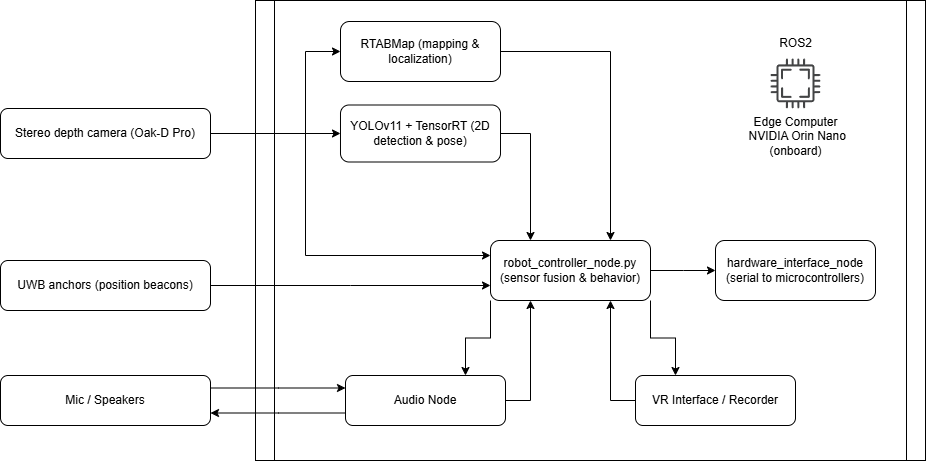

The diagram above was exported from draw.io. Its source (the exported page's mxGraphModel, read from the mxfile embedded in the PNG):
<mxGraphModel dx="1426" dy="743" grid="1" gridSize="10" guides="1" tooltips="1" connect="1" arrows="1" fold="1" page="1" pageScale="1" pageWidth="850" pageHeight="1100" math="0" shadow="0">
  <root>
    <mxCell id="0" />
    <mxCell id="1" parent="0" />
    <mxCell id="7_5TH3Fc7IUPeNM0K5Rv-33" value="" style="shape=process;whiteSpace=wrap;html=1;backgroundOutline=1;size=0.028089887640449437;" vertex="1" parent="1">
      <mxGeometry x="470" y="140" width="670" height="460" as="geometry" />
    </mxCell>
    <mxCell id="7_5TH3Fc7IUPeNM0K5Rv-34" style="rounded=0;orthogonalLoop=1;jettySize=auto;html=1;edgeStyle=elbowEdgeStyle;" edge="1" parent="1" source="7_5TH3Fc7IUPeNM0K5Rv-10" target="7_5TH3Fc7IUPeNM0K5Rv-23">
      <mxGeometry relative="1" as="geometry">
        <Array as="points">
          <mxPoint x="520" y="230" />
        </Array>
      </mxGeometry>
    </mxCell>
    <mxCell id="7_5TH3Fc7IUPeNM0K5Rv-35" style="edgeStyle=elbowEdgeStyle;rounded=0;orthogonalLoop=1;jettySize=auto;html=1;" edge="1" parent="1" source="7_5TH3Fc7IUPeNM0K5Rv-10" target="7_5TH3Fc7IUPeNM0K5Rv-21">
      <mxGeometry relative="1" as="geometry" />
    </mxCell>
    <mxCell id="7_5TH3Fc7IUPeNM0K5Rv-36" style="edgeStyle=elbowEdgeStyle;rounded=0;orthogonalLoop=1;jettySize=auto;html=1;entryX=0;entryY=0.25;entryDx=0;entryDy=0;" edge="1" parent="1" source="7_5TH3Fc7IUPeNM0K5Rv-10" target="7_5TH3Fc7IUPeNM0K5Rv-24">
      <mxGeometry relative="1" as="geometry">
        <Array as="points">
          <mxPoint x="520" y="330" />
        </Array>
      </mxGeometry>
    </mxCell>
    <mxCell id="7_5TH3Fc7IUPeNM0K5Rv-10" value="&lt;span style=&quot;text-wrap-mode: nowrap;&quot;&gt;Stereo depth camera (Oak‑D Pro)&lt;/span&gt;" style="rounded=1;whiteSpace=wrap;html=1;" vertex="1" parent="1">
      <mxGeometry x="215" y="248" width="210" height="50" as="geometry" />
    </mxCell>
    <mxCell id="7_5TH3Fc7IUPeNM0K5Rv-37" style="edgeStyle=elbowEdgeStyle;rounded=0;orthogonalLoop=1;jettySize=auto;html=1;entryX=0;entryY=0.75;entryDx=0;entryDy=0;" edge="1" parent="1" source="7_5TH3Fc7IUPeNM0K5Rv-11" target="7_5TH3Fc7IUPeNM0K5Rv-24">
      <mxGeometry relative="1" as="geometry" />
    </mxCell>
    <mxCell id="7_5TH3Fc7IUPeNM0K5Rv-11" value="&lt;span style=&quot;text-wrap-mode: nowrap;&quot;&gt;UWB anchors (position beacons)&lt;/span&gt;" style="rounded=1;whiteSpace=wrap;html=1;" vertex="1" parent="1">
      <mxGeometry x="215" y="400" width="210" height="50" as="geometry" />
    </mxCell>
    <mxCell id="7_5TH3Fc7IUPeNM0K5Rv-41" style="edgeStyle=elbowEdgeStyle;rounded=0;orthogonalLoop=1;jettySize=auto;html=1;entryX=0.25;entryY=0;entryDx=0;entryDy=0;" edge="1" parent="1" source="7_5TH3Fc7IUPeNM0K5Rv-21" target="7_5TH3Fc7IUPeNM0K5Rv-24">
      <mxGeometry relative="1" as="geometry">
        <Array as="points">
          <mxPoint x="745" y="340" />
        </Array>
      </mxGeometry>
    </mxCell>
    <mxCell id="7_5TH3Fc7IUPeNM0K5Rv-21" value="YOLOv11 + TensorRT (2D detection &amp;amp; pose)" style="rounded=1;whiteSpace=wrap;html=1;" vertex="1" parent="1">
      <mxGeometry x="555" y="244.5" width="160" height="57" as="geometry" />
    </mxCell>
    <mxCell id="7_5TH3Fc7IUPeNM0K5Rv-40" style="edgeStyle=elbowEdgeStyle;rounded=0;orthogonalLoop=1;jettySize=auto;html=1;entryX=0.75;entryY=0;entryDx=0;entryDy=0;" edge="1" parent="1" source="7_5TH3Fc7IUPeNM0K5Rv-23" target="7_5TH3Fc7IUPeNM0K5Rv-24">
      <mxGeometry relative="1" as="geometry">
        <Array as="points">
          <mxPoint x="825" y="280" />
        </Array>
      </mxGeometry>
    </mxCell>
    <mxCell id="7_5TH3Fc7IUPeNM0K5Rv-23" value="RTABMap (mapping &amp;amp; localization)" style="rounded=1;whiteSpace=wrap;html=1;" vertex="1" parent="1">
      <mxGeometry x="555" y="161" width="160" height="60" as="geometry" />
    </mxCell>
    <mxCell id="7_5TH3Fc7IUPeNM0K5Rv-42" style="edgeStyle=elbowEdgeStyle;rounded=0;orthogonalLoop=1;jettySize=auto;html=1;entryX=0;entryY=0.5;entryDx=0;entryDy=0;" edge="1" parent="1" source="7_5TH3Fc7IUPeNM0K5Rv-24" target="7_5TH3Fc7IUPeNM0K5Rv-27">
      <mxGeometry relative="1" as="geometry" />
    </mxCell>
    <mxCell id="7_5TH3Fc7IUPeNM0K5Rv-53" style="edgeStyle=orthogonalEdgeStyle;rounded=0;orthogonalLoop=1;jettySize=auto;html=1;exitX=0;exitY=1;exitDx=0;exitDy=0;entryX=0.75;entryY=0;entryDx=0;entryDy=0;" edge="1" parent="1" source="7_5TH3Fc7IUPeNM0K5Rv-24" target="7_5TH3Fc7IUPeNM0K5Rv-29">
      <mxGeometry relative="1" as="geometry" />
    </mxCell>
    <mxCell id="7_5TH3Fc7IUPeNM0K5Rv-54" style="edgeStyle=orthogonalEdgeStyle;rounded=0;orthogonalLoop=1;jettySize=auto;html=1;exitX=1;exitY=1;exitDx=0;exitDy=0;entryX=0.25;entryY=0;entryDx=0;entryDy=0;" edge="1" parent="1" source="7_5TH3Fc7IUPeNM0K5Rv-24" target="7_5TH3Fc7IUPeNM0K5Rv-28">
      <mxGeometry relative="1" as="geometry" />
    </mxCell>
    <mxCell id="7_5TH3Fc7IUPeNM0K5Rv-24" value="robot_controller_node.py (sensor fusion &amp;amp; behavior)" style="rounded=1;whiteSpace=wrap;html=1;" vertex="1" parent="1">
      <mxGeometry x="705" y="380" width="160" height="60" as="geometry" />
    </mxCell>
    <mxCell id="7_5TH3Fc7IUPeNM0K5Rv-27" value="hardware_interface_node (serial to microcontrollers)" style="rounded=1;whiteSpace=wrap;html=1;" vertex="1" parent="1">
      <mxGeometry x="930" y="380" width="160" height="60" as="geometry" />
    </mxCell>
    <mxCell id="7_5TH3Fc7IUPeNM0K5Rv-52" style="edgeStyle=orthogonalEdgeStyle;rounded=0;orthogonalLoop=1;jettySize=auto;html=1;exitX=0;exitY=0.5;exitDx=0;exitDy=0;entryX=0.75;entryY=1;entryDx=0;entryDy=0;" edge="1" parent="1" source="7_5TH3Fc7IUPeNM0K5Rv-28" target="7_5TH3Fc7IUPeNM0K5Rv-24">
      <mxGeometry relative="1" as="geometry" />
    </mxCell>
    <mxCell id="7_5TH3Fc7IUPeNM0K5Rv-28" value="VR Interface / Recorder" style="rounded=1;whiteSpace=wrap;html=1;" vertex="1" parent="1">
      <mxGeometry x="850" y="515" width="160" height="50" as="geometry" />
    </mxCell>
    <mxCell id="7_5TH3Fc7IUPeNM0K5Rv-48" style="edgeStyle=elbowEdgeStyle;rounded=0;orthogonalLoop=1;jettySize=auto;html=1;exitX=0;exitY=0.75;exitDx=0;exitDy=0;entryX=1;entryY=0.75;entryDx=0;entryDy=0;" edge="1" parent="1" source="7_5TH3Fc7IUPeNM0K5Rv-29" target="7_5TH3Fc7IUPeNM0K5Rv-46">
      <mxGeometry relative="1" as="geometry" />
    </mxCell>
    <mxCell id="7_5TH3Fc7IUPeNM0K5Rv-51" style="edgeStyle=orthogonalEdgeStyle;rounded=0;orthogonalLoop=1;jettySize=auto;html=1;exitX=1;exitY=0.5;exitDx=0;exitDy=0;entryX=0.25;entryY=1;entryDx=0;entryDy=0;" edge="1" parent="1" source="7_5TH3Fc7IUPeNM0K5Rv-29" target="7_5TH3Fc7IUPeNM0K5Rv-24">
      <mxGeometry relative="1" as="geometry" />
    </mxCell>
    <mxCell id="7_5TH3Fc7IUPeNM0K5Rv-29" value="Audio Node" style="rounded=1;whiteSpace=wrap;html=1;" vertex="1" parent="1">
      <mxGeometry x="560" y="515" width="160" height="50" as="geometry" />
    </mxCell>
    <mxCell id="7_5TH3Fc7IUPeNM0K5Rv-30" value="" style="group" vertex="1" connectable="0" parent="1">
      <mxGeometry x="980" y="168" width="60" height="80" as="geometry" />
    </mxCell>
    <mxCell id="7_5TH3Fc7IUPeNM0K5Rv-31" value="Edge Computer&lt;br&gt;&amp;nbsp;NVIDIA Orin Nano&lt;br&gt;(onboard)" style="sketch=0;pointerEvents=1;shadow=0;dashed=0;html=1;strokeColor=none;fillColor=#434445;aspect=fixed;labelPosition=center;verticalLabelPosition=bottom;verticalAlign=top;align=center;outlineConnect=0;shape=mxgraph.vvd.cpu;" vertex="1" parent="7_5TH3Fc7IUPeNM0K5Rv-30">
      <mxGeometry x="5" y="30" width="50" height="50" as="geometry" />
    </mxCell>
    <mxCell id="7_5TH3Fc7IUPeNM0K5Rv-32" value="ROS2" style="text;html=1;align=center;verticalAlign=middle;resizable=0;points=[];autosize=1;strokeColor=none;fillColor=none;" vertex="1" parent="7_5TH3Fc7IUPeNM0K5Rv-30">
      <mxGeometry width="60" height="30" as="geometry" />
    </mxCell>
    <mxCell id="7_5TH3Fc7IUPeNM0K5Rv-47" style="edgeStyle=elbowEdgeStyle;rounded=0;orthogonalLoop=1;jettySize=auto;html=1;exitX=1;exitY=0.25;exitDx=0;exitDy=0;entryX=0;entryY=0.25;entryDx=0;entryDy=0;" edge="1" parent="1" source="7_5TH3Fc7IUPeNM0K5Rv-46" target="7_5TH3Fc7IUPeNM0K5Rv-29">
      <mxGeometry relative="1" as="geometry" />
    </mxCell>
    <mxCell id="7_5TH3Fc7IUPeNM0K5Rv-46" value="&lt;span style=&quot;text-wrap-mode: nowrap;&quot;&gt;Mic / Speakers&lt;/span&gt;" style="rounded=1;whiteSpace=wrap;html=1;" vertex="1" parent="1">
      <mxGeometry x="215" y="515" width="210" height="50" as="geometry" />
    </mxCell>
  </root>
</mxGraphModel>